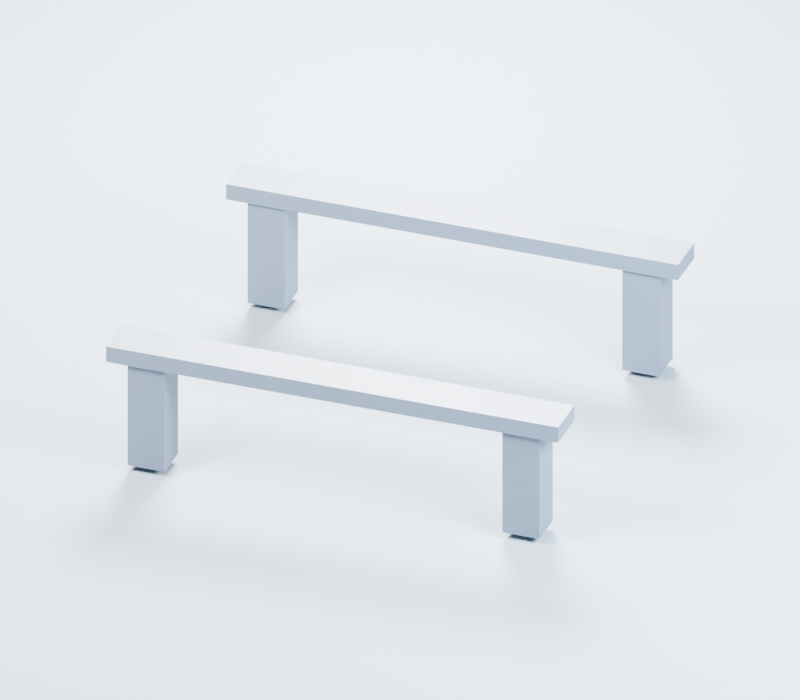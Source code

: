 # Source: gas-jar-rest.blend  (saved by Blender 5.3.31; exported with 4.5.12 LTS)
import bpy
from mathutils import Matrix  # noqa: F401  (used for matrix-valued properties, if any)

bpy.ops.wm.read_factory_settings(use_empty=True)
scene = bpy.context.scene
scene.name = 'Scene'

# ---- collections
col_asset = bpy.data.collections.new('ASSET'); scene.collection.children.link(col_asset)
col_preview_only = bpy.data.collections.new('PREVIEW ONLY'); scene.collection.children.link(col_preview_only)

# ---- materials (node trees are filled in below, after node groups)
mat_gas_jar_rest_part_1 = bpy.data.materials.new('gas-jar-rest part 1')
mat_gas_jar_rest_part_1.diffuse_color = (0.1006, 0.1361, 0.1953, 1.0)
mat_gas_jar_rest_part_2 = bpy.data.materials.new('gas-jar-rest part 2')
mat_gas_jar_rest_part_2.diffuse_color = (0.1006, 0.1361, 0.1953, 1.0)
mat_gas_jar_rest_part_3 = bpy.data.materials.new('gas-jar-rest part 3')
mat_gas_jar_rest_part_3.diffuse_color = (0.1006, 0.1361, 0.1953, 1.0)
mat_gas_jar_rest_part_4 = bpy.data.materials.new('gas-jar-rest part 4')
mat_gas_jar_rest_part_4.diffuse_color = (0.1006, 0.1361, 0.1953, 1.0)
mat_gas_jar_rest_part_5 = bpy.data.materials.new('gas-jar-rest part 5')
mat_gas_jar_rest_part_5.diffuse_color = (0.1006, 0.1361, 0.1953, 1.0)
mat_gas_jar_rest_part_6 = bpy.data.materials.new('gas-jar-rest part 6')
mat_gas_jar_rest_part_6.diffuse_color = (0.1006, 0.1361, 0.1953, 1.0)
mat_neutral_gray_studio_floor = bpy.data.materials.new('Neutral gray studio floor')

# ---- material node trees
mat_gas_jar_rest_part_1.use_nodes = True; mat_gas_jar_rest_part_1.node_tree.nodes.clear()
_N = mat_gas_jar_rest_part_1.node_tree.nodes; _L = mat_gas_jar_rest_part_1.node_tree.links
n0 = _N.new('ShaderNodeBsdfPrincipled'); n0.name = 'Principled BSDF'; n0.location = (-200, 100)
n0.inputs[0].default_value = (0.1006, 0.1361, 0.1953, 1.0)
n0.inputs[2].default_value = 0.52
n0.inputs[10].default_value = 0.005
n1 = _N.new('ShaderNodeOutputMaterial'); n1.name = 'Material Output'; n1.location = (200, 100)
_L.new(n0.outputs[0], n1.inputs[0])
n1.is_active_output = True
mat_gas_jar_rest_part_2.use_nodes = True; mat_gas_jar_rest_part_2.node_tree.nodes.clear()
_N = mat_gas_jar_rest_part_2.node_tree.nodes; _L = mat_gas_jar_rest_part_2.node_tree.links
n0 = _N.new('ShaderNodeBsdfPrincipled'); n0.name = 'Principled BSDF'; n0.location = (-200, 100)
n0.inputs[0].default_value = (0.1006, 0.1361, 0.1953, 1.0)
n0.inputs[2].default_value = 0.52
n0.inputs[10].default_value = 0.005
n1 = _N.new('ShaderNodeOutputMaterial'); n1.name = 'Material Output'; n1.location = (200, 100)
_L.new(n0.outputs[0], n1.inputs[0])
n1.is_active_output = True
mat_gas_jar_rest_part_3.use_nodes = True; mat_gas_jar_rest_part_3.node_tree.nodes.clear()
_N = mat_gas_jar_rest_part_3.node_tree.nodes; _L = mat_gas_jar_rest_part_3.node_tree.links
n0 = _N.new('ShaderNodeBsdfPrincipled'); n0.name = 'Principled BSDF'; n0.location = (-200, 100)
n0.inputs[0].default_value = (0.1006, 0.1361, 0.1953, 1.0)
n0.inputs[2].default_value = 0.52
n0.inputs[10].default_value = 0.005
n1 = _N.new('ShaderNodeOutputMaterial'); n1.name = 'Material Output'; n1.location = (200, 100)
_L.new(n0.outputs[0], n1.inputs[0])
n1.is_active_output = True
mat_gas_jar_rest_part_4.use_nodes = True; mat_gas_jar_rest_part_4.node_tree.nodes.clear()
_N = mat_gas_jar_rest_part_4.node_tree.nodes; _L = mat_gas_jar_rest_part_4.node_tree.links
n0 = _N.new('ShaderNodeBsdfPrincipled'); n0.name = 'Principled BSDF'; n0.location = (-200, 100)
n0.inputs[0].default_value = (0.1006, 0.1361, 0.1953, 1.0)
n0.inputs[2].default_value = 0.52
n0.inputs[10].default_value = 0.005
n1 = _N.new('ShaderNodeOutputMaterial'); n1.name = 'Material Output'; n1.location = (200, 100)
_L.new(n0.outputs[0], n1.inputs[0])
n1.is_active_output = True
mat_gas_jar_rest_part_5.use_nodes = True; mat_gas_jar_rest_part_5.node_tree.nodes.clear()
_N = mat_gas_jar_rest_part_5.node_tree.nodes; _L = mat_gas_jar_rest_part_5.node_tree.links
n0 = _N.new('ShaderNodeBsdfPrincipled'); n0.name = 'Principled BSDF'; n0.location = (-200, 100)
n0.inputs[0].default_value = (0.1006, 0.1361, 0.1953, 1.0)
n0.inputs[2].default_value = 0.52
n0.inputs[10].default_value = 0.005
n1 = _N.new('ShaderNodeOutputMaterial'); n1.name = 'Material Output'; n1.location = (200, 100)
_L.new(n0.outputs[0], n1.inputs[0])
n1.is_active_output = True
mat_gas_jar_rest_part_6.use_nodes = True; mat_gas_jar_rest_part_6.node_tree.nodes.clear()
_N = mat_gas_jar_rest_part_6.node_tree.nodes; _L = mat_gas_jar_rest_part_6.node_tree.links
n0 = _N.new('ShaderNodeBsdfPrincipled'); n0.name = 'Principled BSDF'; n0.location = (-200, 100)
n0.inputs[0].default_value = (0.1006, 0.1361, 0.1953, 1.0)
n0.inputs[2].default_value = 0.52
n0.inputs[10].default_value = 0.005
n1 = _N.new('ShaderNodeOutputMaterial'); n1.name = 'Material Output'; n1.location = (200, 100)
_L.new(n0.outputs[0], n1.inputs[0])
n1.is_active_output = True
mat_neutral_gray_studio_floor.use_nodes = True; mat_neutral_gray_studio_floor.node_tree.nodes.clear()
_N = mat_neutral_gray_studio_floor.node_tree.nodes; _L = mat_neutral_gray_studio_floor.node_tree.links
n0 = _N.new('ShaderNodeBsdfPrincipled'); n0.name = 'Principled BSDF'; n0.location = (-200, 100)
n0.inputs[0].default_value = (0.24, 0.29, 0.34, 1.0)
n0.inputs[2].default_value = 0.82
n0.inputs[10].default_value = 0.005
n1 = _N.new('ShaderNodeOutputMaterial'); n1.name = 'Material Output'; n1.location = (200, 100)
_L.new(n0.outputs[0], n1.inputs[0])
n1.is_active_output = True

# ---- world
world_neutral_studio = bpy.data.worlds.new('Neutral Studio'); scene.world = world_neutral_studio
world_neutral_studio.use_nodes = True; world_neutral_studio.node_tree.nodes.clear()
_N = world_neutral_studio.node_tree.nodes; _L = world_neutral_studio.node_tree.links
n0 = _N.new('ShaderNodeBackground'); n0.name = 'Background'; n0.location = (-200, 100)
n0.inputs[0].default_value = (0.63, 0.72, 0.84, 1.0)
n0.inputs[1].default_value = 0.46
n1 = _N.new('ShaderNodeOutputWorld'); n1.name = 'World Output'; n1.location = (200, 100)
_L.new(n0.outputs[0], n1.inputs[0])
n1.is_active_output = True

# ---- cameras
cam_asset_camera = bpy.data.cameras.new('Asset Camera')
cam_asset_camera.type = 'ORTHO'
cam_asset_camera.clip_start = 0.00037
cam_asset_camera.clip_end = 4.44
cam_asset_camera.ortho_scale = 0.1846

# ---- lights
light_key_softbox = bpy.data.lights.new('Key softbox', 'AREA')
light_key_softbox.color = (1.0, 0.95, 0.86)
light_key_softbox.energy = 7.023
light_key_softbox.shape = 'DISK'
light_key_softbox.size = 0.1221
light_side_softbox = bpy.data.lights.new('Side softbox', 'AREA')
light_side_softbox.color = (0.78, 0.9, 1.0)
light_side_softbox.energy = 5.052
light_side_softbox.shape = 'DISK'
light_side_softbox.size = 0.1221
light_rim_softbox = bpy.data.lights.new('Rim softbox', 'AREA')
light_rim_softbox.energy = 9.364
light_rim_softbox.shape = 'DISK'
light_rim_softbox.size = 0.1221

# ---- meshes
me_gas_jar_rest_part_1 = bpy.data.meshes.new('gas-jar-rest part 1')
me_gas_jar_rest_part_1.from_pydata([(0.0555, 0.035, 0.03105), (0.0555, 0.046, 0.03105), (0.0555, 0.035, 0.02695), (0.0555, 0.046, 0.02695), (-0.0555, 0.046, 0.03105), (-0.0555, 0.035, 0.03105), (-0.0555, 0.046, 0.02695), (-0.0555, 0.035, 0.02695), (-0.0555, 0.046, 0.03105), (0.0555, 0.046, 0.03105), (-0.0555, 0.035, 0.03105), (0.0555, 0.035, 0.03105), (-0.0555, 0.035, 0.02695), (0.0555, 0.035, 0.02695), (-0.0555, 0.046, 0.02695), (0.0555, 0.046, 0.02695), (-0.0555, 0.035, 0.03105), (0.0555, 0.035, 0.03105), (-0.0555, 0.035, 0.02695), (0.0555, 0.035, 0.02695), (0.0555, 0.046, 0.03105), (-0.0555, 0.046, 0.03105), (0.0555, 0.046, 0.02695), (-0.0555, 0.046, 0.02695)], [], [(0, 2, 1), (2, 3, 1), (4, 6, 5), (6, 7, 5), (8, 10, 9), (10, 11, 9), (12, 14, 13), (14, 15, 13), (16, 18, 17), (18, 19, 17), (20, 22, 21), (22, 23, 21)])
me_gas_jar_rest_part_1.polygons.foreach_set('use_smooth', [True] * 12)
me_gas_jar_rest_part_1.materials.append(mat_gas_jar_rest_part_1)
me_gas_jar_rest_part_1.update()
me_gas_jar_rest_part_1.normals_split_custom_set([tuple(v) for v in zip(*[iter([1.0, 0.0, 0.0, 1.0, 0.0, 0.0, 1.0, 0.0, 0.0, 1.0, 0.0, 0.0, 1.0, 0.0, 0.0, 1.0, 0.0, 0.0, -1.0, 0.0, 0.0, -1.0, 0.0, 0.0, -1.0, 0.0, 0.0, -1.0, 0.0, 0.0, -1.0, 0.0, 0.0, -1.0, 0.0, 0.0, 0.0, 0.0, 1.0, 0.0, 0.0, 1.0, 0.0, 0.0, 1.0, 0.0, 0.0, 1.0, 0.0, 0.0, 1.0, 0.0, 0.0, 1.0, 0.0, 0.0, -1.0, 0.0, 0.0, -1.0, 0.0, 0.0, -1.0, 0.0, 0.0, -1.0, 0.0, 0.0, -1.0, 0.0, 0.0, -1.0, 0.0, -1.0, 0.0, 0.0, -1.0, 0.0, 0.0, -1.0, 0.0, 0.0, -1.0, 0.0, 0.0, -1.0, 0.0, 0.0, -1.0, 0.0, 0.0, 1.0, 0.0, 0.0, 1.0, 0.0, 0.0, 1.0, 0.0, 0.0, 1.0, 0.0, 0.0, 1.0, 0.0, 0.0, 1.0, 0.0])] * 3)])
me_gas_jar_rest_part_2 = bpy.data.meshes.new('gas-jar-rest part 2')
me_gas_jar_rest_part_2.from_pydata([(-0.04145, 0.03595, 0.0276), (-0.04145, 0.04505, 0.0276), (-0.04145, 0.03595, 3.457e-10), (-0.04145, 0.04505, 3.457e-10), (-0.05055, 0.04505, 0.0276), (-0.05055, 0.03595, 0.0276), (-0.05055, 0.04505, 3.457e-10), (-0.05055, 0.03595, 3.457e-10), (-0.05055, 0.04505, 0.0276), (-0.04145, 0.04505, 0.0276), (-0.05055, 0.03595, 0.0276), (-0.04145, 0.03595, 0.0276), (-0.05055, 0.03595, 3.457e-10), (-0.04145, 0.03595, 3.457e-10), (-0.05055, 0.04505, 3.457e-10), (-0.04145, 0.04505, 3.457e-10), (-0.05055, 0.03595, 0.0276), (-0.04145, 0.03595, 0.0276), (-0.05055, 0.03595, 3.457e-10), (-0.04145, 0.03595, 3.457e-10), (-0.04145, 0.04505, 0.0276), (-0.05055, 0.04505, 0.0276), (-0.04145, 0.04505, 3.457e-10), (-0.05055, 0.04505, 3.457e-10)], [], [(0, 2, 1), (2, 3, 1), (4, 6, 5), (6, 7, 5), (8, 10, 9), (10, 11, 9), (12, 14, 13), (14, 15, 13), (16, 18, 17), (18, 19, 17), (20, 22, 21), (22, 23, 21)])
me_gas_jar_rest_part_2.polygons.foreach_set('use_smooth', [True] * 12)
me_gas_jar_rest_part_2.materials.append(mat_gas_jar_rest_part_2)
me_gas_jar_rest_part_2.update()
me_gas_jar_rest_part_2.normals_split_custom_set([tuple(v) for v in zip(*[iter([1.0, 0.0, 0.0, 1.0, 0.0, 0.0, 1.0, 0.0, 0.0, 1.0, 0.0, 0.0, 1.0, 0.0, 0.0, 1.0, 0.0, 0.0, -1.0, 0.0, 0.0, -1.0, 0.0, 0.0, -1.0, 0.0, 0.0, -1.0, 0.0, 0.0, -1.0, 0.0, 0.0, -1.0, 0.0, 0.0, 0.0, 0.0, 1.0, 0.0, 0.0, 1.0, 0.0, 0.0, 1.0, 0.0, 0.0, 1.0, 0.0, 0.0, 1.0, 0.0, 0.0, 1.0, 0.0, 0.0, -1.0, 0.0, 0.0, -1.0, 0.0, 0.0, -1.0, 0.0, 0.0, -1.0, 0.0, 0.0, -1.0, 0.0, 0.0, -1.0, 0.0, -1.0, 0.0, 0.0, -1.0, 0.0, 0.0, -1.0, 0.0, 0.0, -1.0, 0.0, 0.0, -1.0, 0.0, 0.0, -1.0, 0.0, 0.0, 1.0, 0.0, 0.0, 1.0, 0.0, 0.0, 1.0, 0.0, 0.0, 1.0, 0.0, 0.0, 1.0, 0.0, 0.0, 1.0, 0.0])] * 3)])
me_gas_jar_rest_part_3 = bpy.data.meshes.new('gas-jar-rest part 3')
me_gas_jar_rest_part_3.from_pydata([(0.05055, 0.03595, 0.0276), (0.05055, 0.04505, 0.0276), (0.05055, 0.03595, 3.457e-10), (0.05055, 0.04505, 3.457e-10), (0.04145, 0.04505, 0.0276), (0.04145, 0.03595, 0.0276), (0.04145, 0.04505, 3.457e-10), (0.04145, 0.03595, 3.457e-10), (0.04145, 0.04505, 0.0276), (0.05055, 0.04505, 0.0276), (0.04145, 0.03595, 0.0276), (0.05055, 0.03595, 0.0276), (0.04145, 0.03595, 3.457e-10), (0.05055, 0.03595, 3.457e-10), (0.04145, 0.04505, 3.457e-10), (0.05055, 0.04505, 3.457e-10), (0.04145, 0.03595, 0.0276), (0.05055, 0.03595, 0.0276), (0.04145, 0.03595, 3.457e-10), (0.05055, 0.03595, 3.457e-10), (0.05055, 0.04505, 0.0276), (0.04145, 0.04505, 0.0276), (0.05055, 0.04505, 3.457e-10), (0.04145, 0.04505, 3.457e-10)], [], [(0, 2, 1), (2, 3, 1), (4, 6, 5), (6, 7, 5), (8, 10, 9), (10, 11, 9), (12, 14, 13), (14, 15, 13), (16, 18, 17), (18, 19, 17), (20, 22, 21), (22, 23, 21)])
me_gas_jar_rest_part_3.polygons.foreach_set('use_smooth', [True] * 12)
me_gas_jar_rest_part_3.materials.append(mat_gas_jar_rest_part_3)
me_gas_jar_rest_part_3.update()
me_gas_jar_rest_part_3.normals_split_custom_set([tuple(v) for v in zip(*[iter([1.0, 0.0, 0.0, 1.0, 0.0, 0.0, 1.0, 0.0, 0.0, 1.0, 0.0, 0.0, 1.0, 0.0, 0.0, 1.0, 0.0, 0.0, -1.0, 0.0, 0.0, -1.0, 0.0, 0.0, -1.0, 0.0, 0.0, -1.0, 0.0, 0.0, -1.0, 0.0, 0.0, -1.0, 0.0, 0.0, 0.0, 0.0, 1.0, 0.0, 0.0, 1.0, 0.0, 0.0, 1.0, 0.0, 0.0, 1.0, 0.0, 0.0, 1.0, 0.0, 0.0, 1.0, 0.0, 0.0, -1.0, 0.0, 0.0, -1.0, 0.0, 0.0, -1.0, 0.0, 0.0, -1.0, 0.0, 0.0, -1.0, 0.0, 0.0, -1.0, 0.0, -1.0, 0.0, 0.0, -1.0, 0.0, 0.0, -1.0, 0.0, 0.0, -1.0, 0.0, 0.0, -1.0, 0.0, 0.0, -1.0, 0.0, 0.0, 1.0, 0.0, 0.0, 1.0, 0.0, 0.0, 1.0, 0.0, 0.0, 1.0, 0.0, 0.0, 1.0, 0.0, 0.0, 1.0, 0.0])] * 3)])
me_gas_jar_rest_part_4 = bpy.data.meshes.new('gas-jar-rest part 4')
me_gas_jar_rest_part_4.from_pydata([(0.0555, -0.046, 0.03105), (0.0555, -0.035, 0.03105), (0.0555, -0.046, 0.02695), (0.0555, -0.035, 0.02695), (-0.0555, -0.035, 0.03105), (-0.0555, -0.046, 0.03105), (-0.0555, -0.035, 0.02695), (-0.0555, -0.046, 0.02695), (-0.0555, -0.035, 0.03105), (0.0555, -0.035, 0.03105), (-0.0555, -0.046, 0.03105), (0.0555, -0.046, 0.03105), (-0.0555, -0.046, 0.02695), (0.0555, -0.046, 0.02695), (-0.0555, -0.035, 0.02695), (0.0555, -0.035, 0.02695), (-0.0555, -0.046, 0.03105), (0.0555, -0.046, 0.03105), (-0.0555, -0.046, 0.02695), (0.0555, -0.046, 0.02695), (0.0555, -0.035, 0.03105), (-0.0555, -0.035, 0.03105), (0.0555, -0.035, 0.02695), (-0.0555, -0.035, 0.02695)], [], [(0, 2, 1), (2, 3, 1), (4, 6, 5), (6, 7, 5), (8, 10, 9), (10, 11, 9), (12, 14, 13), (14, 15, 13), (16, 18, 17), (18, 19, 17), (20, 22, 21), (22, 23, 21)])
me_gas_jar_rest_part_4.polygons.foreach_set('use_smooth', [True] * 12)
me_gas_jar_rest_part_4.materials.append(mat_gas_jar_rest_part_4)
me_gas_jar_rest_part_4.update()
me_gas_jar_rest_part_4.normals_split_custom_set([tuple(v) for v in zip(*[iter([1.0, 0.0, 0.0, 1.0, 0.0, 0.0, 1.0, 0.0, 0.0, 1.0, 0.0, 0.0, 1.0, 0.0, 0.0, 1.0, 0.0, 0.0, -1.0, 0.0, 0.0, -1.0, 0.0, 0.0, -1.0, 0.0, 0.0, -1.0, 0.0, 0.0, -1.0, 0.0, 0.0, -1.0, 0.0, 0.0, 0.0, 0.0, 1.0, 0.0, 0.0, 1.0, 0.0, 0.0, 1.0, 0.0, 0.0, 1.0, 0.0, 0.0, 1.0, 0.0, 0.0, 1.0, 0.0, 0.0, -1.0, 0.0, 0.0, -1.0, 0.0, 0.0, -1.0, 0.0, 0.0, -1.0, 0.0, 0.0, -1.0, 0.0, 0.0, -1.0, 0.0, -1.0, 0.0, 0.0, -1.0, 0.0, 0.0, -1.0, 0.0, 0.0, -1.0, 0.0, 0.0, -1.0, 0.0, 0.0, -1.0, 0.0, 0.0, 1.0, 0.0, 0.0, 1.0, 0.0, 0.0, 1.0, 0.0, 0.0, 1.0, 0.0, 0.0, 1.0, 0.0, 0.0, 1.0, 0.0])] * 3)])
me_gas_jar_rest_part_5 = bpy.data.meshes.new('gas-jar-rest part 5')
me_gas_jar_rest_part_5.from_pydata([(-0.04145, -0.04505, 0.0276), (-0.04145, -0.03595, 0.0276), (-0.04145, -0.04505, 3.457e-10), (-0.04145, -0.03595, 3.457e-10), (-0.05055, -0.03595, 0.0276), (-0.05055, -0.04505, 0.0276), (-0.05055, -0.03595, 3.457e-10), (-0.05055, -0.04505, 3.457e-10), (-0.05055, -0.03595, 0.0276), (-0.04145, -0.03595, 0.0276), (-0.05055, -0.04505, 0.0276), (-0.04145, -0.04505, 0.0276), (-0.05055, -0.04505, 3.457e-10), (-0.04145, -0.04505, 3.457e-10), (-0.05055, -0.03595, 3.457e-10), (-0.04145, -0.03595, 3.457e-10), (-0.05055, -0.04505, 0.0276), (-0.04145, -0.04505, 0.0276), (-0.05055, -0.04505, 3.457e-10), (-0.04145, -0.04505, 3.457e-10), (-0.04145, -0.03595, 0.0276), (-0.05055, -0.03595, 0.0276), (-0.04145, -0.03595, 3.457e-10), (-0.05055, -0.03595, 3.457e-10)], [], [(0, 2, 1), (2, 3, 1), (4, 6, 5), (6, 7, 5), (8, 10, 9), (10, 11, 9), (12, 14, 13), (14, 15, 13), (16, 18, 17), (18, 19, 17), (20, 22, 21), (22, 23, 21)])
me_gas_jar_rest_part_5.polygons.foreach_set('use_smooth', [True] * 12)
me_gas_jar_rest_part_5.materials.append(mat_gas_jar_rest_part_5)
me_gas_jar_rest_part_5.update()
me_gas_jar_rest_part_5.normals_split_custom_set([tuple(v) for v in zip(*[iter([1.0, 0.0, 0.0, 1.0, 0.0, 0.0, 1.0, 0.0, 0.0, 1.0, 0.0, 0.0, 1.0, 0.0, 0.0, 1.0, 0.0, 0.0, -1.0, 0.0, 0.0, -1.0, 0.0, 0.0, -1.0, 0.0, 0.0, -1.0, 0.0, 0.0, -1.0, 0.0, 0.0, -1.0, 0.0, 0.0, 0.0, 0.0, 1.0, 0.0, 0.0, 1.0, 0.0, 0.0, 1.0, 0.0, 0.0, 1.0, 0.0, 0.0, 1.0, 0.0, 0.0, 1.0, 0.0, 0.0, -1.0, 0.0, 0.0, -1.0, 0.0, 0.0, -1.0, 0.0, 0.0, -1.0, 0.0, 0.0, -1.0, 0.0, 0.0, -1.0, 0.0, -1.0, 0.0, 0.0, -1.0, 0.0, 0.0, -1.0, 0.0, 0.0, -1.0, 0.0, 0.0, -1.0, 0.0, 0.0, -1.0, 0.0, 0.0, 1.0, 0.0, 0.0, 1.0, 0.0, 0.0, 1.0, 0.0, 0.0, 1.0, 0.0, 0.0, 1.0, 0.0, 0.0, 1.0, 0.0])] * 3)])
me_gas_jar_rest_part_6 = bpy.data.meshes.new('gas-jar-rest part 6')
me_gas_jar_rest_part_6.from_pydata([(0.05055, -0.04505, 0.0276), (0.05055, -0.03595, 0.0276), (0.05055, -0.04505, 3.457e-10), (0.05055, -0.03595, 3.457e-10), (0.04145, -0.03595, 0.0276), (0.04145, -0.04505, 0.0276), (0.04145, -0.03595, 3.457e-10), (0.04145, -0.04505, 3.457e-10), (0.04145, -0.03595, 0.0276), (0.05055, -0.03595, 0.0276), (0.04145, -0.04505, 0.0276), (0.05055, -0.04505, 0.0276), (0.04145, -0.04505, 3.457e-10), (0.05055, -0.04505, 3.457e-10), (0.04145, -0.03595, 3.457e-10), (0.05055, -0.03595, 3.457e-10), (0.04145, -0.04505, 0.0276), (0.05055, -0.04505, 0.0276), (0.04145, -0.04505, 3.457e-10), (0.05055, -0.04505, 3.457e-10), (0.05055, -0.03595, 0.0276), (0.04145, -0.03595, 0.0276), (0.05055, -0.03595, 3.457e-10), (0.04145, -0.03595, 3.457e-10)], [], [(0, 2, 1), (2, 3, 1), (4, 6, 5), (6, 7, 5), (8, 10, 9), (10, 11, 9), (12, 14, 13), (14, 15, 13), (16, 18, 17), (18, 19, 17), (20, 22, 21), (22, 23, 21)])
me_gas_jar_rest_part_6.polygons.foreach_set('use_smooth', [True] * 12)
me_gas_jar_rest_part_6.materials.append(mat_gas_jar_rest_part_6)
me_gas_jar_rest_part_6.update()
me_gas_jar_rest_part_6.normals_split_custom_set([tuple(v) for v in zip(*[iter([1.0, 0.0, 0.0, 1.0, 0.0, 0.0, 1.0, 0.0, 0.0, 1.0, 0.0, 0.0, 1.0, 0.0, 0.0, 1.0, 0.0, 0.0, -1.0, 0.0, 0.0, -1.0, 0.0, 0.0, -1.0, 0.0, 0.0, -1.0, 0.0, 0.0, -1.0, 0.0, 0.0, -1.0, 0.0, 0.0, 0.0, 0.0, 1.0, 0.0, 0.0, 1.0, 0.0, 0.0, 1.0, 0.0, 0.0, 1.0, 0.0, 0.0, 1.0, 0.0, 0.0, 1.0, 0.0, 0.0, -1.0, 0.0, 0.0, -1.0, 0.0, 0.0, -1.0, 0.0, 0.0, -1.0, 0.0, 0.0, -1.0, 0.0, 0.0, -1.0, 0.0, -1.0, 0.0, 0.0, -1.0, 0.0, 0.0, -1.0, 0.0, 0.0, -1.0, 0.0, 0.0, -1.0, 0.0, 0.0, -1.0, 0.0, 0.0, 1.0, 0.0, 0.0, 1.0, 0.0, 0.0, 1.0, 0.0, 0.0, 1.0, 0.0, 0.0, 1.0, 0.0, 0.0, 1.0, 0.0])] * 3)])
me_studio_floor = bpy.data.meshes.new('Studio Floor')
me_studio_floor.from_pydata([(-2.22, -2.22, 0.0), (2.22, -2.22, 0.0), (2.22, 2.22, 0.0), (-2.22, 2.22, 0.0)], [], [(0, 1, 2, 3)])
me_studio_floor.materials.append(mat_neutral_gray_studio_floor)
me_studio_floor.update()

# ---- objects
ob_gas_jar_rest_part_1 = bpy.data.objects.new('gas-jar-rest part 1', me_gas_jar_rest_part_1)
ob_gas_jar_rest_part_2 = bpy.data.objects.new('gas-jar-rest part 2', me_gas_jar_rest_part_2)
ob_gas_jar_rest_part_3 = bpy.data.objects.new('gas-jar-rest part 3', me_gas_jar_rest_part_3)
ob_gas_jar_rest_part_4 = bpy.data.objects.new('gas-jar-rest part 4', me_gas_jar_rest_part_4)
ob_gas_jar_rest_part_5 = bpy.data.objects.new('gas-jar-rest part 5', me_gas_jar_rest_part_5)
ob_gas_jar_rest_part_6 = bpy.data.objects.new('gas-jar-rest part 6', me_gas_jar_rest_part_6)
ob_base = bpy.data.objects.new('base', None)
ob_support = bpy.data.objects.new('support', None)
ob_asset_camera = bpy.data.objects.new('Asset Camera', cam_asset_camera)
ob_studio_floor = bpy.data.objects.new('Studio Floor', me_studio_floor)
ob_key_softbox = bpy.data.objects.new('Key softbox', light_key_softbox)
ob_side_softbox = bpy.data.objects.new('Side softbox', light_side_softbox)
ob_rim_softbox = bpy.data.objects.new('Rim softbox', light_rim_softbox)

# ---- transforms, parenting, visibility, modifiers, constraints
ob_gas_jar_rest_part_1.location = (0.0, 0.0, 0.0)
ob_gas_jar_rest_part_2.location = (0.0, 0.0, 0.0)
ob_gas_jar_rest_part_3.location = (0.0, 0.0, 0.0)
ob_gas_jar_rest_part_4.location = (0.0, 0.0, 0.0)
ob_gas_jar_rest_part_5.location = (0.0, 0.0, 0.0)
ob_gas_jar_rest_part_6.location = (0.0, 0.0, 0.0)
ob_base.location = (0.0, 0.0, 0.0)
ob_base.empty_display_size = 0.0111
ob_support.location = (0.0, 0.0, 0.0311)
ob_support.empty_display_size = 0.0111
ob_asset_camera.location = (0.1187, -0.3265, 0.2129)
ob_asset_camera.rotation_euler = (1.056, -4.388e-09, 0.3488)
ob_studio_floor.location = (0.0, 0.0, -0.001665)
ob_key_softbox.location = (-0.1776, -0.222, 0.3041)
ob_key_softbox.rotation_euler = (0.7779, 1.2e-08, -0.6747)
ob_side_softbox.location = (0.2109, -0.0888, 0.182)
ob_side_softbox.rotation_euler = (0.9418, 3.494e-08, 1.172)
ob_rim_softbox.location = (-0.0666, 0.1887, 0.2153)
ob_rim_softbox.rotation_euler = (0.7862, -6.593e-08, -2.802)

# ---- collection membership
col_asset.objects.link(ob_gas_jar_rest_part_1)
col_asset.objects.link(ob_gas_jar_rest_part_2)
col_asset.objects.link(ob_gas_jar_rest_part_3)
col_asset.objects.link(ob_gas_jar_rest_part_4)
col_asset.objects.link(ob_gas_jar_rest_part_5)
col_asset.objects.link(ob_gas_jar_rest_part_6)
col_asset.objects.link(ob_base)
col_asset.objects.link(ob_support)
col_preview_only.objects.link(ob_asset_camera)
col_preview_only.objects.link(ob_studio_floor)
col_preview_only.objects.link(ob_key_softbox)
col_preview_only.objects.link(ob_side_softbox)
col_preview_only.objects.link(ob_rim_softbox)

# ---- scene / render settings (as saved in the file)
scene.camera = ob_asset_camera
scene.frame_start = 1; scene.frame_end = 250; scene.frame_set(1)
scene.render.engine = 'CYCLES'
scene.render.resolution_x = 480
scene.render.resolution_y = 420
scene.render.bake_bias = 0.0
scene.render.bake_samples = 0
scene.render.compositor_device = 'GPU'
scene.cycles.samples = 12
scene.cycles.transmission_bounces = 6
scene.eevee.use_volume_custom_range = False
scene.eevee.fast_gi_thickness_near = 0.1
scene.eevee.fast_gi_thickness_far = 0.0
scene.eevee.ray_tracing_options.screen_trace_thickness = 0.1
bpy.context.view_layer.update()
